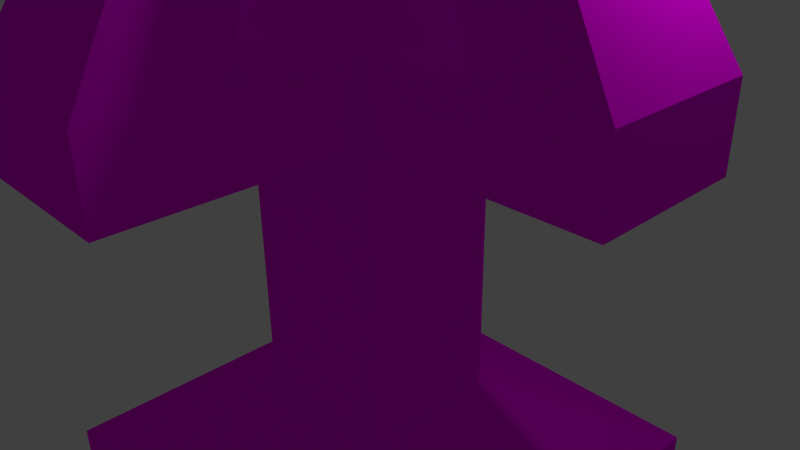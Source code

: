# Source: Pedestal.blend  (saved by Blender 2.72.0; exported with 4.5.12 LTS)
import bpy
from mathutils import Matrix  # noqa: F401  (used for matrix-valued properties, if any)

bpy.ops.wm.read_factory_settings(use_empty=True)
scene = bpy.context.scene
scene.name = 'Scene'

# ---- collections
col_collection_1 = bpy.data.collections.new('Collection 1'); scene.collection.children.link(col_collection_1)

# ---- images (referenced by path relative to the original .blend; pixels are not part of the script)
import os
ASSET_DIR = os.environ.get("B2B_ASSET_DIR", "")  # directory of the original .blend (textures are referenced by path, not embedded)
HERE = os.path.dirname(os.path.abspath(__file__))  # packed textures are extracted next to this script under _unpacked/

def load_image(name, relpath, width, height, colorspace="sRGB"):
    """Load a texture the original file referenced (path relative to the .blend, or extracted next to this script)."""
    p = next((c for c in (os.path.join(HERE, relpath), os.path.join(ASSET_DIR, relpath)) if relpath and os.path.exists(c)), "")
    if p:
        img = bpy.data.images.load(p, check_existing=True)
        img.name = name
    else:  # same state as the original file: an image datablock whose file is absent (Cycles renders it pink)
        img = bpy.data.images.new(name, width, height)
        img.source = "FILE"
        img.filepath = "//" + (relpath or name)
    img.colorspace_settings.name = colorspace
    return img
img_brickfacade0027_1_m_jpg = load_image('BrickFacade0027_1_M.jpg', 'BrickFacade0027_1_M.jpg', 1024, 1024, 'sRGB')

# ---- materials (node trees are filled in below, after node groups)
mat_brick = bpy.data.materials.new('Brick')
mat_brick.alpha_threshold = 0.0
mat_brick.roughness = 0.5

# ---- material node trees
mat_brick.use_nodes = True; mat_brick.node_tree.nodes.clear()
_N = mat_brick.node_tree.nodes; _L = mat_brick.node_tree.links
n0 = _N.new('ShaderNodeOutputMaterial'); n0.name = 'Material Output'; n0.location = (300, 300)
n1 = _N.new('ShaderNodeBsdfDiffuse'); n1.name = 'Diffuse BSDF'; n1.location = (10, 300)
n2 = _N.new('ShaderNodeTexImage'); n2.name = 'Image Texture'; n2.location = (-180, 300)
n2.width = 140
n2.image = img_brickfacade0027_1_m_jpg
_L.new(n1.outputs[0], n0.inputs[0])
_L.new(n2.outputs[0], n1.inputs[0])
n0.is_active_output = True

# ---- world
world_world = bpy.data.worlds.new('World'); scene.world = world_world
world_world.color = (0.05088, 0.05088, 0.05088)
world_world.use_sun_shadow = False
world_world.sun_shadow_jitter_overblur = 0.0
world_world.cycles.sampling_method = 'MANUAL'
world_world.cycles.sample_map_resolution = 256

# ---- cameras
cam_camera = bpy.data.cameras.new('Camera')
cam_camera.clip_end = 100.0
cam_camera.lens = 35.0
cam_camera.sensor_width = 32.0
cam_camera.sensor_height = 18.0
cam_camera.ortho_scale = 7.314
cam_camera.dof.focus_distance = 0.0

# ---- lights
light_lamp = bpy.data.lights.new('Lamp', 'POINT')
light_lamp.transmission_factor = 0.0
light_lamp.cutoff_distance = 30.0
light_lamp.energy = 100.0
light_lamp.shadow_buffer_clip_start = 1.001
light_lamp.shadow_soft_size = 0.1
light_lamp.shadow_maximum_resolution = 0.006
light_lamp.use_absolute_resolution = True
light_lamp.cycles.use_multiple_importance_sampling = False

# ---- meshes
me_cube_010 = bpy.data.meshes.new('Cube.010')
me_cube_010.from_pydata([(-1.0, -1.0, -1.0), (-1.0, 1.0, -1.0), (1.0, 1.0, -1.0), (1.0, -1.0, -1.0), (-1.0, -1.0, 1.0), (-1.0, 1.0, 1.0), (1.0, 1.0, 1.0), (1.0, -1.0, 1.0), (-1.0, -1.0, 1.5), (-1.0, 1.0, 1.5), (1.0, 1.0, 1.5), (1.0, -1.0, 1.5), (-1.0, -4.0, 1.0), (1.0, -4.0, 1.0), (1.0, -4.0, 1.5), (-1.0, -4.0, 1.5), (4.0, -1.0, 1.0), (4.0, 1.0, 1.0), (4.0, 1.0, 1.5), (4.0, -1.0, 1.5), (1.0, 4.0, 1.0), (-1.0, 4.0, 1.0), (-1.0, 4.0, 1.5), (1.0, 4.0, 1.5), (-4.0, 1.0, 1.0), (-4.0, -1.0, 1.0), (-4.0, -1.0, 1.5), (-4.0, 1.0, 1.5), (2.5, -1.0, 1.5), (2.5, 1.0, 1.5), (1.0, -2.5, 1.5), (-1.0, -2.5, 1.5), (-2.5, -1.0, 1.5), (-2.5, 1.0, 1.5), (1.0, 2.5, 1.5), (-1.0, 2.5, 1.5), (0.6683, -2.673, 2.594), (-0.6683, -2.673, 2.594), (2.673, 0.6683, 2.594), (2.673, -0.6683, 2.594), (-0.6683, 2.673, 2.594), (0.6683, 2.673, 2.594), (-2.673, -0.6683, 2.594), (-2.673, 0.6683, 2.594), (1.671, -0.6683, 2.594), (1.671, 0.6683, 2.594), (0.6683, -1.671, 2.594), (-0.6683, -1.671, 2.594), (-1.671, -0.6683, 2.594), (-1.671, 0.6683, 2.594), (0.6683, 1.671, 2.594), (-0.6683, 1.671, 2.594), (-0.4466, -0.4466, 1.914), (-0.4466, 0.4466, 1.914), (0.4466, 0.4466, 1.914), (0.4466, -0.4466, 1.914), (-1.0, -1.0, -4.369), (-1.0, 1.0, -4.369), (1.0, 1.0, -4.369), (1.0, -1.0, -4.369), (-3.0, -3.0, -1.467), (-3.0, 3.0, -1.467), (3.0, 3.0, -1.467), (3.0, -3.0, -1.467), (-3.0, -3.0, -4.369), (-3.0, 3.0, -4.369), (3.0, 3.0, -4.369), (3.0, -3.0, -4.369)], [], [(4, 5, 1, 0), (5, 6, 2, 1), (6, 7, 3, 2), (7, 4, 0, 3), (57, 56, 64, 65), (30, 31, 47, 46), (8, 11, 55, 52), (27, 26, 42, 43), (28, 19, 39, 44), (11, 28, 29, 10), (12, 13, 14, 15), (7, 13, 12, 4), (11, 30, 14, 13, 7), (8, 31, 30, 11), (4, 12, 15, 31, 8), (16, 17, 18, 19), (6, 17, 16, 7), (10, 29, 18, 17, 6), (14, 30, 46, 36), (7, 16, 19, 28, 11), (20, 21, 22, 23), (5, 21, 20, 6), (9, 35, 22, 21, 5), (10, 34, 35, 9), (6, 20, 23, 34, 10), (24, 25, 26, 27), (4, 25, 24, 5), (8, 32, 26, 25, 4), (9, 33, 32, 8), (5, 24, 27, 33, 9), (50, 41, 40, 51), (49, 43, 42, 48), (47, 37, 36, 46), (44, 39, 38, 45), (15, 14, 36, 37), (22, 35, 51, 40), (33, 27, 43, 49), (31, 15, 37, 47), (23, 22, 40, 41), (32, 33, 49, 48), (18, 29, 45, 38), (34, 23, 41, 50), (29, 28, 44, 45), (19, 18, 38, 39), (35, 34, 50, 51), (26, 32, 48, 42), (55, 54, 53, 52), (11, 10, 54, 55), (10, 9, 53, 54), (9, 8, 52, 53), (56, 57, 58, 59), (58, 57, 65, 66), (59, 58, 66, 67), (56, 59, 67, 64), (63, 60, 64, 67), (62, 63, 67, 66), (61, 62, 66, 65), (60, 61, 65, 64), (3, 0, 60, 63), (2, 3, 63, 62), (1, 2, 62, 61), (0, 1, 61, 60)])
_uv = me_cube_010.uv_layers.new(name='UVMap')
_uv.uv.foreach_set('vector', [0.9332, 1.323, 0.9332, 1.062, 1.194, 1.062, 1.194, 1.323, -0.02695, 1.24, -0.02695, 1.5, -0.2882, 1.5, -0.2882, 1.24, 1.456, 1.062, 1.456, 1.323, 1.194, 1.323, 1.194, 1.062, 1.407, 0.2811, 1.407, 0.5415, 1.146, 0.5415, 1.146, 0.2811, -0.2378, 0.02076, 0.02434, 0.02076, 0.2865, 0.2811, -0.5, 0.2811, 0.1077, 0.9254, 0.1077, 1.186, -0.02603, 1.143, -0.02603, 0.9686, 0.008877, 0.6026, -0.1762, 0.787, -0.1794, 0.6821, -0.0968, 0.5997, 0.4089, 1.366, 0.1477, 1.366, 0.2032, 1.193, 0.3778, 1.193, 1.111, 0.867, 1.111, 0.6717, 1.257, 0.8444, 1.257, 0.9749, -0.1762, 0.787, -0.315, 0.9254, -0.5, 0.7423, -0.3612, 0.6039, 1.347, 0.2811, 1.347, 0.02076, 1.413, 0.02076, 1.413, 0.2811, 0.4098, 0.6717, 0.4098, 1.062, 0.1477, 1.062, 0.1477, 0.6717, 1.217, -0.1094, 1.217, -0.3047, 1.217, -0.5, 1.282, -0.5, 1.282, -0.1094, 0.008877, 0.6026, 0.1477, 0.7399, -0.03738, 0.9244, -0.1762, 0.787, -0.2882, 0.9254, -0.2882, 1.316, -0.3535, 1.316, -0.3535, 1.121, -0.3535, 0.9254, 0.03928, 1.186, 0.03928, 1.446, -0.02603, 1.446, -0.02603, 1.186, 0.4098, 0.6717, 0.4098, 0.2811, 0.672, 0.2811, 0.672, 0.6717, 0.9799, 1.062, 0.9799, 0.867, 0.9799, 0.6717, 1.045, 0.6717, 1.045, 1.062, 1.217, -0.5, 1.217, -0.3047, 1.07, -0.1968, 1.07, -0.3273, 1.045, 1.062, 1.045, 0.6717, 1.111, 0.6717, 1.111, 0.867, 1.111, 1.062, 0.03928, 1.446, 0.03928, 1.186, 0.1046, 1.186, 0.1046, 1.446, 0.1477, 0.6717, 0.1477, 0.2811, 0.4098, 0.2811, 0.4098, 0.6717, 1.081, 0.6717, 1.081, 0.4764, 1.081, 0.2811, 1.146, 0.2811, 1.146, 0.6717, -0.3612, 0.6039, -0.5, 0.4666, -0.315, 0.2821, -0.1762, 0.4195, 0.6216, 0.6717, 0.6216, 1.062, 0.5563, 1.062, 0.5563, 0.867, 0.5563, 0.6717, 1.347, 0.02076, 1.347, 0.2811, 1.282, 0.2811, 1.282, 0.02076, 0.9342, 0.2811, 0.9342, 0.6717, 0.672, 0.6717, 0.672, 0.2811, 0.6869, 0.6717, 0.6869, 0.867, 0.6869, 1.062, 0.6216, 1.062, 0.6216, 0.6717, -0.1762, 0.4195, -0.03738, 0.2811, 0.1477, 0.4643, 0.008877, 0.6026, 1.282, -0.1094, 1.282, 0.2811, 1.217, 0.2811, 1.217, 0.08585, 1.217, -0.1094, 0.7145, 1.352, 0.7145, 1.222, 0.8897, 1.222, 0.8897, 1.352, 0.3778, 1.062, 0.3778, 1.193, 0.2032, 1.193, 0.2032, 1.062, -0.0695, 0.9254, -0.0695, 1.055, -0.2447, 1.055, -0.2447, 0.9254, 0.6155, 1.062, 0.6155, 1.193, 0.441, 1.193, 0.441, 1.062, -0.02603, 1.24, -0.2882, 1.24, -0.2447, 1.055, -0.0695, 1.055, 1.081, 0.2811, 1.081, 0.4764, 0.9342, 0.5844, 0.9342, 0.4539, 1.217, 0.08585, 1.217, 0.2811, 1.07, 0.1084, 1.07, -0.02209, -0.3535, 1.121, -0.3535, 1.316, -0.5, 1.143, -0.5, 1.013, 0.6711, 1.062, 0.9332, 1.062, 0.8897, 1.222, 0.7145, 1.222, 1.391, 0.6717, 1.391, 0.9321, 1.257, 0.8889, 1.257, 0.7149, 0.9799, 0.6717, 0.9799, 0.867, 0.8334, 0.9749, 0.8334, 0.8444, 0.5563, 0.867, 0.5563, 1.062, 0.4098, 0.8896, 0.4098, 0.759, 1.416, -0.5, 1.416, -0.2396, 1.282, -0.2828, 1.282, -0.4568, 0.6711, 1.366, 0.4098, 1.366, 0.441, 1.193, 0.6155, 1.193, 1.416, -0.2396, 1.416, 0.02076, 1.282, -0.02242, 1.282, -0.1964, 0.6869, 1.062, 0.6869, 0.867, 0.8334, 0.759, 0.8334, 0.8896, -0.1794, 0.6821, -0.2621, 0.6003, -0.1794, 0.5179, -0.0968, 0.5997, -0.1762, 0.787, -0.3612, 0.6039, -0.2621, 0.6003, -0.1794, 0.6821, -0.3612, 0.6039, -0.1762, 0.4195, -0.1794, 0.5179, -0.2621, 0.6003, -0.1762, 0.4195, 0.008877, 0.6026, -0.0968, 0.5997, -0.1794, 0.5179, 0.02434, 0.02076, -0.2378, 0.02076, -0.2378, -0.2396, 0.02434, -0.2396, -0.2378, -0.2396, -0.2378, 0.02076, -0.5, 0.2811, -0.5, -0.5, 0.02434, -0.2396, -0.2378, -0.2396, -0.5, -0.5, 0.2865, -0.5, 0.02434, 0.02076, 0.02434, -0.2396, 0.2865, -0.5, 0.2865, 0.2811, 1.449, 0.2811, 1.449, 1.062, 1.407, 1.062, 1.407, 0.2811, 1.5, -0.5, 1.5, 0.2811, 1.458, 0.2811, 1.458, -0.5, 1.416, 0.2811, 1.416, -0.5, 1.458, -0.5, 1.458, 0.2811, 1.449, 1.062, 1.449, 0.2811, 1.491, 0.2811, 1.491, 1.062, 0.5529, -0.2396, 0.5529, 0.02076, 0.2865, 0.2811, 0.2865, -0.5, 0.8142, -0.2396, 0.5529, -0.2396, 0.2865, -0.5, 1.07, -0.5, 0.8142, 0.02076, 0.8142, -0.2396, 1.07, -0.5, 1.07, 0.2811, 0.5529, 0.02076, 0.8142, 0.02076, 1.07, 0.2811, 0.2865, 0.2811])
me_cube_010.materials.append(mat_brick)
me_cube_010.use_remesh_preserve_volume = False
me_cube_010.use_remesh_preserve_attributes = False
me_cube_010.use_mirror_vertex_groups = False
me_cube_010.update()

# ---- objects
ob_cube = bpy.data.objects.new('Cube', me_cube_010)
ob_lamp = bpy.data.objects.new('Lamp', light_lamp)
ob_camera = bpy.data.objects.new('Camera', cam_camera)

# ---- transforms, parenting, visibility, modifiers, constraints
ob_cube.location = (0.0, 0.0, 0.0)
ob_cube.scale = (1.0, 1.0, 2.0)
ob_cube.lineart.crease_threshold = 0.0
ob_lamp.location = (4.076, 1.005, 5.904)
ob_lamp.rotation_euler = (0.6503, 0.05522, 1.866)
ob_lamp.lock_rotations_4d = False
ob_lamp.empty_display_type = 'ARROWS'
ob_lamp.color = (0.0, 0.0, 0.0, 0.0)
ob_lamp.lineart.crease_threshold = 0.0
ob_camera.location = (7.481, -6.508, 5.344)
ob_camera.rotation_euler = (1.109, 0.01082, 0.8149)
ob_camera.lock_rotations_4d = False
ob_camera.empty_display_type = 'ARROWS'
ob_camera.color = (0.0, 0.0, 0.0, 0.0)
ob_camera.display_type = 'WIRE'
ob_camera.lineart.crease_threshold = 0.0

# ---- collection membership
col_collection_1.objects.link(ob_cube)
col_collection_1.objects.link(ob_lamp)
col_collection_1.objects.link(ob_camera)

# ---- scene / render settings (as saved in the file)
scene.camera = ob_camera
scene.frame_start = 1; scene.frame_end = 250; scene.frame_set(1)
scene.render.engine = 'CYCLES'
scene.render.resolution_percentage = 50
scene.render.dither_intensity = 0.0
scene.cycles.use_denoising = False
scene.cycles.samples = 10
scene.cycles.sampling_pattern = 'TABULATED_SOBOL'
scene.cycles.light_sampling_threshold = 0.0
scene.cycles.use_adaptive_sampling = False
scene.cycles.use_light_tree = False
scene.cycles.blur_glossy = 0.0
scene.cycles.pixel_filter_type = 'GAUSSIAN'
scene.cycles.sample_clamp_indirect = 0.0
scene.view_settings.view_transform = 'Standard'
bpy.context.view_layer.update()
